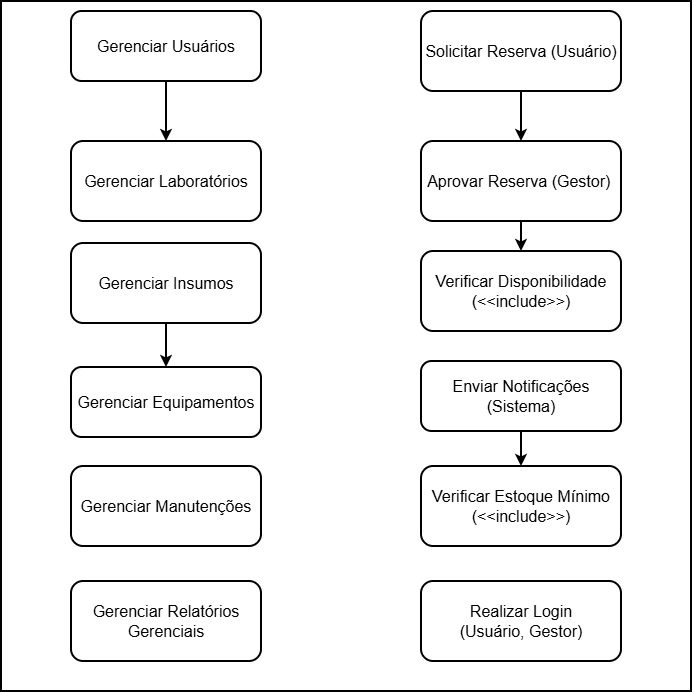

The diagram above was exported from draw.io. Its source (the exported page's mxGraphModel, read from the mxfile embedded in the PNG):
<mxGraphModel dx="1414" dy="1890" grid="1" gridSize="10" guides="1" tooltips="1" connect="1" arrows="1" fold="1" page="1" pageScale="1" pageWidth="827" pageHeight="1169" math="0" shadow="0">
  <root>
    <mxCell id="0" />
    <mxCell id="1" parent="0" />
    <mxCell id="1_3p8v6rFEgAw6VqNeAf-4" parent="1" style="whiteSpace=wrap;html=1;aspect=fixed;strokeWidth=2;fontSize=16;" value="" vertex="1">
      <mxGeometry height="690" width="690" x="80" y="-1020" as="geometry" />
    </mxCell>
    <mxCell id="1_3p8v6rFEgAw6VqNeAf-24" edge="1" parent="1" source="1_3p8v6rFEgAw6VqNeAf-5" style="edgeStyle=orthogonalEdgeStyle;rounded=0;orthogonalLoop=1;jettySize=auto;html=1;strokeWidth=2;fontSize=16;" target="1_3p8v6rFEgAw6VqNeAf-7" value="">
      <mxGeometry relative="1" as="geometry" />
    </mxCell>
    <mxCell id="1_3p8v6rFEgAw6VqNeAf-5" parent="1" style="rounded=1;whiteSpace=wrap;html=1;strokeWidth=2;fontSize=16;" value="Gerenciar Usuários" vertex="1">
      <mxGeometry height="70" width="190" x="150" y="-1010" as="geometry" />
    </mxCell>
    <mxCell id="1_3p8v6rFEgAw6VqNeAf-25" edge="1" parent="1" source="1_3p8v6rFEgAw6VqNeAf-6" style="edgeStyle=orthogonalEdgeStyle;rounded=0;orthogonalLoop=1;jettySize=auto;html=1;strokeWidth=2;fontSize=16;" target="1_3p8v6rFEgAw6VqNeAf-12" value="">
      <mxGeometry relative="1" as="geometry" />
    </mxCell>
    <mxCell id="1_3p8v6rFEgAw6VqNeAf-6" parent="1" style="rounded=1;whiteSpace=wrap;html=1;strokeWidth=2;fontSize=16;" value="Solicitar Reserva (Usuário)" vertex="1">
      <mxGeometry height="80" width="200" x="500" y="-1010" as="geometry" />
    </mxCell>
    <mxCell id="1_3p8v6rFEgAw6VqNeAf-7" parent="1" style="rounded=1;whiteSpace=wrap;html=1;strokeWidth=2;fontSize=16;" value="Gerenciar Laboratórios" vertex="1">
      <mxGeometry height="80" width="190" x="150" y="-880" as="geometry" />
    </mxCell>
    <mxCell id="1_3p8v6rFEgAw6VqNeAf-27" edge="1" parent="1" source="1_3p8v6rFEgAw6VqNeAf-10" style="edgeStyle=orthogonalEdgeStyle;rounded=0;orthogonalLoop=1;jettySize=auto;html=1;strokeWidth=2;fontSize=16;" target="1_3p8v6rFEgAw6VqNeAf-15" value="">
      <mxGeometry relative="1" as="geometry" />
    </mxCell>
    <mxCell id="1_3p8v6rFEgAw6VqNeAf-10" parent="1" style="rounded=1;whiteSpace=wrap;html=1;strokeWidth=2;fontSize=16;" value="Gerenciar Insumos" vertex="1">
      <mxGeometry height="80" width="190" x="150" y="-778" as="geometry" />
    </mxCell>
    <mxCell id="1_3p8v6rFEgAw6VqNeAf-26" edge="1" parent="1" source="1_3p8v6rFEgAw6VqNeAf-12" style="edgeStyle=orthogonalEdgeStyle;rounded=0;orthogonalLoop=1;jettySize=auto;html=1;strokeWidth=2;fontSize=16;" target="1_3p8v6rFEgAw6VqNeAf-13" value="">
      <mxGeometry relative="1" as="geometry" />
    </mxCell>
    <mxCell id="1_3p8v6rFEgAw6VqNeAf-12" parent="1" style="rounded=1;whiteSpace=wrap;html=1;strokeWidth=2;fontSize=16;" value="Aprovar Reserva (Gestor)&amp;nbsp;" vertex="1">
      <mxGeometry height="80" width="200" x="500" y="-880" as="geometry" />
    </mxCell>
    <mxCell id="1_3p8v6rFEgAw6VqNeAf-13" parent="1" style="rounded=1;whiteSpace=wrap;html=1;strokeWidth=2;fontSize=16;" value="Verificar Disponibilidade&lt;div&gt;(&amp;lt;&amp;lt;include&amp;gt;&amp;gt;)&lt;/div&gt;" vertex="1">
      <mxGeometry height="80" width="200" x="500" y="-770" as="geometry" />
    </mxCell>
    <mxCell id="1_3p8v6rFEgAw6VqNeAf-15" parent="1" style="rounded=1;whiteSpace=wrap;html=1;strokeWidth=2;fontSize=16;" value="Gerenciar Equipamentos" vertex="1">
      <mxGeometry height="70" width="190" x="150" y="-654" as="geometry" />
    </mxCell>
    <mxCell id="1_3p8v6rFEgAw6VqNeAf-28" edge="1" parent="1" source="1_3p8v6rFEgAw6VqNeAf-16" style="edgeStyle=orthogonalEdgeStyle;rounded=0;orthogonalLoop=1;jettySize=auto;html=1;strokeWidth=2;fontSize=16;" target="1_3p8v6rFEgAw6VqNeAf-21" value="">
      <mxGeometry relative="1" as="geometry" />
    </mxCell>
    <mxCell id="1_3p8v6rFEgAw6VqNeAf-16" parent="1" style="rounded=1;whiteSpace=wrap;html=1;strokeWidth=2;fontSize=16;" value="Enviar Notificações&lt;div&gt;(Sistema)&lt;/div&gt;" vertex="1">
      <mxGeometry height="70" width="200" x="500" y="-660" as="geometry" />
    </mxCell>
    <mxCell id="1_3p8v6rFEgAw6VqNeAf-17" parent="1" style="rounded=1;whiteSpace=wrap;html=1;strokeWidth=2;fontSize=16;" value="Gerenciar Manutenções" vertex="1">
      <mxGeometry height="80" width="190" x="150" y="-555" as="geometry" />
    </mxCell>
    <mxCell id="1_3p8v6rFEgAw6VqNeAf-20" edge="1" parent="1" source="1_3p8v6rFEgAw6VqNeAf-6" style="edgeStyle=orthogonalEdgeStyle;rounded=0;orthogonalLoop=1;jettySize=auto;html=1;innerLoopWaypoints=1;exitX=0.5;exitY=1;exitDx=0;exitDy=0;strokeWidth=2;fontSize=16;" target="1_3p8v6rFEgAw6VqNeAf-6">
      <mxGeometry relative="1" as="geometry" />
    </mxCell>
    <mxCell id="1_3p8v6rFEgAw6VqNeAf-21" parent="1" style="rounded=1;whiteSpace=wrap;html=1;strokeWidth=2;fontSize=16;" value="Verificar Estoque Mínimo&lt;div&gt;(&amp;lt;&amp;lt;include&amp;gt;&amp;gt;)&lt;/div&gt;" vertex="1">
      <mxGeometry height="80" width="200" x="500" y="-555" as="geometry" />
    </mxCell>
    <mxCell id="1_3p8v6rFEgAw6VqNeAf-22" parent="1" style="rounded=1;whiteSpace=wrap;html=1;strokeWidth=2;fontSize=16;" value="Gerenciar Relatórios Gerenciais" vertex="1">
      <mxGeometry height="80" width="190" x="150" y="-440" as="geometry" />
    </mxCell>
    <mxCell id="1_3p8v6rFEgAw6VqNeAf-23" parent="1" style="rounded=1;whiteSpace=wrap;html=1;strokeWidth=2;fontSize=16;" value="Realizar Login&lt;div&gt;(Usuário, Gestor)&lt;/div&gt;" vertex="1">
      <mxGeometry height="80" width="200" x="500" y="-440" as="geometry" />
    </mxCell>
  </root>
</mxGraphModel>